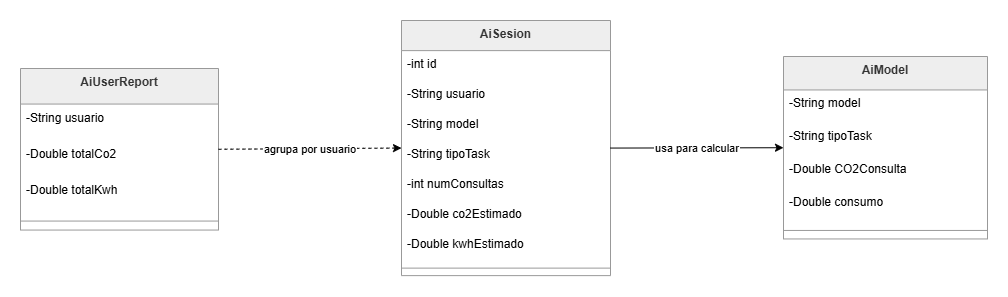

The diagram above was exported from draw.io. Its source (the exported page's mxGraphModel, read from the mxfile embedded in the PNG):
<mxGraphModel dx="1030" dy="534" grid="1" gridSize="10" guides="1" tooltips="1" connect="1" arrows="1" fold="1" page="1" pageScale="1" pageWidth="827" pageHeight="1169" math="0" shadow="0">
  <root>
    <mxCell id="0" />
    <mxCell id="1" parent="0" />
    <mxCell id="Qaw4NcKyrRDcEbdespfW-1" parent="1" style="swimlane;fontStyle=1;align=center;verticalAlign=top;childLayout=stackLayout;horizontal=1;startSize=33.45454545454545;horizontalStack=0;resizeParent=1;resizeParentMax=0;resizeLast=0;collapsible=0;marginBottom=0;fillColor=light-dark(#eeeeee,#1f2020);strokeColor=light-dark(#999999,#cccccc);fontColor=light-dark(#333333,#cccccc);" value="AiModel" vertex="1">
      <mxGeometry height="182.45454545454544" width="204" x="913" y="136" as="geometry" />
    </mxCell>
    <mxCell id="Qaw4NcKyrRDcEbdespfW-2" parent="Qaw4NcKyrRDcEbdespfW-1" style="text;strokeColor=none;fillColor=none;align=left;verticalAlign=top;spacingLeft=4;spacingRight=4;overflow=hidden;rotatable=0;points=[[0,0.5],[1,0.5]];portConstraint=eastwest;" value="-String model" vertex="1">
      <mxGeometry height="33" width="204" y="33.45454545454545" as="geometry" />
    </mxCell>
    <mxCell id="Qaw4NcKyrRDcEbdespfW-3" parent="Qaw4NcKyrRDcEbdespfW-1" style="text;strokeColor=none;fillColor=none;align=left;verticalAlign=top;spacingLeft=4;spacingRight=4;overflow=hidden;rotatable=0;points=[[0,0.5],[1,0.5]];portConstraint=eastwest;" value="-String tipoTask" vertex="1">
      <mxGeometry height="33" width="204" y="66.45454545454545" as="geometry" />
    </mxCell>
    <mxCell id="Qaw4NcKyrRDcEbdespfW-4" parent="Qaw4NcKyrRDcEbdespfW-1" style="text;strokeColor=none;fillColor=none;align=left;verticalAlign=top;spacingLeft=4;spacingRight=4;overflow=hidden;rotatable=0;points=[[0,0.5],[1,0.5]];portConstraint=eastwest;" value="-Double CO2Consulta" vertex="1">
      <mxGeometry height="33" width="204" y="99.45454545454545" as="geometry" />
    </mxCell>
    <mxCell id="Qaw4NcKyrRDcEbdespfW-5" parent="Qaw4NcKyrRDcEbdespfW-1" style="text;strokeColor=none;fillColor=none;align=left;verticalAlign=top;spacingLeft=4;spacingRight=4;overflow=hidden;rotatable=0;points=[[0,0.5],[1,0.5]];portConstraint=eastwest;" value="-Double consumo" vertex="1">
      <mxGeometry height="33" width="204" y="132.45454545454544" as="geometry" />
    </mxCell>
    <mxCell id="Qaw4NcKyrRDcEbdespfW-6" parent="Qaw4NcKyrRDcEbdespfW-1" style="line;strokeWidth=1;fillColor=none;align=left;verticalAlign=middle;spacingTop=-1;spacingLeft=3;spacingRight=3;rotatable=0;labelPosition=right;points=[];portConstraint=eastwest;strokeColor=inherit;" vertex="1">
      <mxGeometry height="17" width="204" y="165.45454545454544" as="geometry" />
    </mxCell>
    <mxCell id="Qaw4NcKyrRDcEbdespfW-7" parent="1" style="swimlane;fontStyle=1;align=center;verticalAlign=top;childLayout=stackLayout;horizontal=1;startSize=30.11764705882353;horizontalStack=0;resizeParent=1;resizeParentMax=0;resizeLast=0;collapsible=0;marginBottom=0;fillColor=light-dark(#eeeeee,#1f2020);strokeColor=light-dark(#999999,#cccccc);fontColor=light-dark(#333333,#cccccc);" value="AiSesion" vertex="1">
      <mxGeometry height="255.11764705882354" width="209" x="531" y="100" as="geometry" />
    </mxCell>
    <mxCell id="Qaw4NcKyrRDcEbdespfW-8" parent="Qaw4NcKyrRDcEbdespfW-7" style="text;strokeColor=none;fillColor=none;align=left;verticalAlign=top;spacingLeft=4;spacingRight=4;overflow=hidden;rotatable=0;points=[[0,0.5],[1,0.5]];portConstraint=eastwest;" value="-int id" vertex="1">
      <mxGeometry height="30" width="209" y="30.11764705882353" as="geometry" />
    </mxCell>
    <mxCell id="Qaw4NcKyrRDcEbdespfW-9" parent="Qaw4NcKyrRDcEbdespfW-7" style="text;strokeColor=none;fillColor=none;align=left;verticalAlign=top;spacingLeft=4;spacingRight=4;overflow=hidden;rotatable=0;points=[[0,0.5],[1,0.5]];portConstraint=eastwest;" value="-String usuario" vertex="1">
      <mxGeometry height="30" width="209" y="60.11764705882353" as="geometry" />
    </mxCell>
    <mxCell id="Qaw4NcKyrRDcEbdespfW-10" parent="Qaw4NcKyrRDcEbdespfW-7" style="text;strokeColor=none;fillColor=none;align=left;verticalAlign=top;spacingLeft=4;spacingRight=4;overflow=hidden;rotatable=0;points=[[0,0.5],[1,0.5]];portConstraint=eastwest;" value="-String model" vertex="1">
      <mxGeometry height="30" width="209" y="90.11764705882354" as="geometry" />
    </mxCell>
    <mxCell id="Qaw4NcKyrRDcEbdespfW-11" parent="Qaw4NcKyrRDcEbdespfW-7" style="text;strokeColor=none;fillColor=none;align=left;verticalAlign=top;spacingLeft=4;spacingRight=4;overflow=hidden;rotatable=0;points=[[0,0.5],[1,0.5]];portConstraint=eastwest;" value="-String tipoTask" vertex="1">
      <mxGeometry height="30" width="209" y="120.11764705882354" as="geometry" />
    </mxCell>
    <mxCell id="Qaw4NcKyrRDcEbdespfW-12" parent="Qaw4NcKyrRDcEbdespfW-7" style="text;strokeColor=none;fillColor=none;align=left;verticalAlign=top;spacingLeft=4;spacingRight=4;overflow=hidden;rotatable=0;points=[[0,0.5],[1,0.5]];portConstraint=eastwest;" value="-int numConsultas" vertex="1">
      <mxGeometry height="30" width="209" y="150.11764705882354" as="geometry" />
    </mxCell>
    <mxCell id="Qaw4NcKyrRDcEbdespfW-13" parent="Qaw4NcKyrRDcEbdespfW-7" style="text;strokeColor=none;fillColor=none;align=left;verticalAlign=top;spacingLeft=4;spacingRight=4;overflow=hidden;rotatable=0;points=[[0,0.5],[1,0.5]];portConstraint=eastwest;" value="-Double co2Estimado" vertex="1">
      <mxGeometry height="30" width="209" y="180.11764705882354" as="geometry" />
    </mxCell>
    <mxCell id="Qaw4NcKyrRDcEbdespfW-14" parent="Qaw4NcKyrRDcEbdespfW-7" style="text;strokeColor=none;fillColor=none;align=left;verticalAlign=top;spacingLeft=4;spacingRight=4;overflow=hidden;rotatable=0;points=[[0,0.5],[1,0.5]];portConstraint=eastwest;" value="-Double kwhEstimado" vertex="1">
      <mxGeometry height="30" width="209" y="210.11764705882354" as="geometry" />
    </mxCell>
    <mxCell id="Qaw4NcKyrRDcEbdespfW-15" parent="Qaw4NcKyrRDcEbdespfW-7" style="line;strokeWidth=1;fillColor=none;align=left;verticalAlign=middle;spacingTop=-1;spacingLeft=3;spacingRight=3;rotatable=0;labelPosition=right;points=[];portConstraint=eastwest;strokeColor=inherit;" vertex="1">
      <mxGeometry height="15" width="209" y="240.11764705882354" as="geometry" />
    </mxCell>
    <mxCell id="Qaw4NcKyrRDcEbdespfW-16" parent="1" style="swimlane;fontStyle=1;align=center;verticalAlign=top;childLayout=stackLayout;horizontal=1;startSize=35.55555555555556;horizontalStack=0;resizeParent=1;resizeParentMax=0;resizeLast=0;collapsible=0;marginBottom=0;fillColor=light-dark(#eeeeee,#1f2020);strokeColor=light-dark(#999999,#cccccc);fontColor=light-dark(#333333,#cccccc);" value="AiUserReport" vertex="1">
      <mxGeometry height="161.55555555555554" width="198" x="150" y="148" as="geometry" />
    </mxCell>
    <mxCell id="Qaw4NcKyrRDcEbdespfW-17" parent="Qaw4NcKyrRDcEbdespfW-16" style="text;strokeColor=none;fillColor=none;align=left;verticalAlign=top;spacingLeft=4;spacingRight=4;overflow=hidden;rotatable=0;points=[[0,0.5],[1,0.5]];portConstraint=eastwest;" value="-String usuario" vertex="1">
      <mxGeometry height="36" width="198" y="35.55555555555556" as="geometry" />
    </mxCell>
    <mxCell id="Qaw4NcKyrRDcEbdespfW-18" parent="Qaw4NcKyrRDcEbdespfW-16" style="text;strokeColor=none;fillColor=none;align=left;verticalAlign=top;spacingLeft=4;spacingRight=4;overflow=hidden;rotatable=0;points=[[0,0.5],[1,0.5]];portConstraint=eastwest;" value="-Double totalCo2" vertex="1">
      <mxGeometry height="36" width="198" y="71.55555555555556" as="geometry" />
    </mxCell>
    <mxCell id="Qaw4NcKyrRDcEbdespfW-19" parent="Qaw4NcKyrRDcEbdespfW-16" style="text;strokeColor=none;fillColor=none;align=left;verticalAlign=top;spacingLeft=4;spacingRight=4;overflow=hidden;rotatable=0;points=[[0,0.5],[1,0.5]];portConstraint=eastwest;" value="-Double totalKwh" vertex="1">
      <mxGeometry height="36" width="198" y="107.55555555555556" as="geometry" />
    </mxCell>
    <mxCell id="Qaw4NcKyrRDcEbdespfW-20" parent="Qaw4NcKyrRDcEbdespfW-16" style="line;strokeWidth=1;fillColor=none;align=left;verticalAlign=middle;spacingTop=-1;spacingLeft=3;spacingRight=3;rotatable=0;labelPosition=right;points=[];portConstraint=eastwest;strokeColor=inherit;" vertex="1">
      <mxGeometry height="18" width="198" y="143.55555555555554" as="geometry" />
    </mxCell>
    <mxCell id="Qaw4NcKyrRDcEbdespfW-21" edge="1" parent="1" source="Qaw4NcKyrRDcEbdespfW-7" style="curved=1;startArrow=none;endArrow=classic;endSize=6;exitX=1;exitY=0.5;entryX=0;entryY=0.5;rounded=0;endFill=1;" target="Qaw4NcKyrRDcEbdespfW-1" value="usa para calcular">
      <mxGeometry relative="1" as="geometry">
        <Array as="points" />
      </mxGeometry>
    </mxCell>
    <mxCell id="Qaw4NcKyrRDcEbdespfW-22" edge="1" parent="1" source="Qaw4NcKyrRDcEbdespfW-16" style="curved=1;dashed=1;startArrow=none;endArrow=classic;endSize=6;exitX=1;exitY=0.5;entryX=0;entryY=0.5;rounded=0;endFill=1;" target="Qaw4NcKyrRDcEbdespfW-7" value="agrupa por usuario">
      <mxGeometry relative="1" as="geometry">
        <Array as="points" />
      </mxGeometry>
    </mxCell>
  </root>
</mxGraphModel>